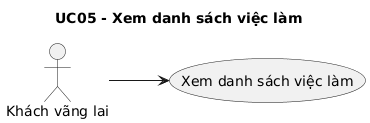

The diagram above was rendered by PlantUML. Its source (embedded in the PNG):
@startuml
skinparam shadowing false
left to right direction
title UC05 - Xem danh sách việc làm
actor "Khách vãng lai" as ACTOR_1
usecase "Xem danh sách việc làm" as UC_MAIN
ACTOR_1 --> UC_MAIN
@enduml